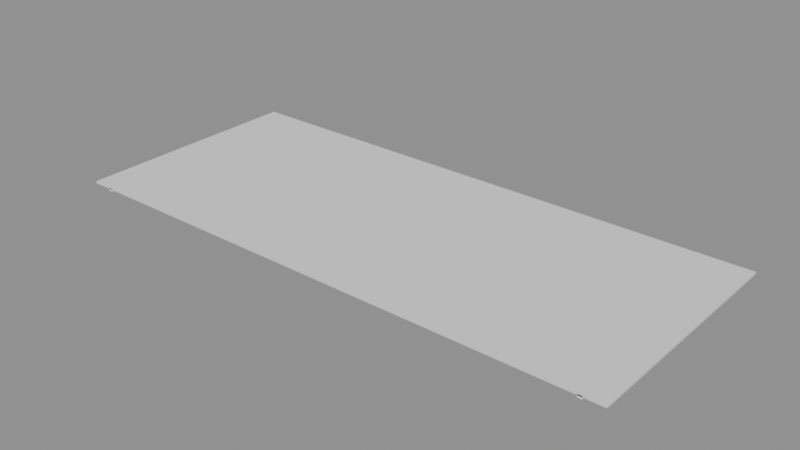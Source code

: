 # Source: parking-ceiling-lod.blend  (saved by Blender 4.5.91; exported with 4.5.12 LTS)
import bpy
from mathutils import Matrix  # noqa: F401  (used for matrix-valued properties, if any)

bpy.ops.wm.read_factory_settings(use_empty=True)
scene = bpy.context.scene
scene.name = 'Scene'

# ---- meshes
me_surface_concrete = bpy.data.meshes.new('surface:concrete')
me_surface_concrete.from_pydata([(-130.0, 55.0, -0.5), (-130.0, 55.0, 0.5), (130.0, 55.0, 0.5), (-130.0, 55.0, -0.5), (130.0, 55.0, 0.5), (130.0, 55.0, -0.5), (-130.0, -55.0, -0.5), (130.0, -55.0, -0.5), (130.0, -55.0, 0.5), (-130.0, -55.0, -0.5), (130.0, -55.0, 0.5), (-130.0, -55.0, 0.5), (-130.0, 55.0, -0.5), (-130.0, -55.0, -0.5), (-130.0, -55.0, 0.5), (-130.0, 55.0, -0.5), (-130.0, -55.0, 0.5), (-130.0, 55.0, 0.5), (130.0, 55.0, -0.5), (130.0, 55.0, 0.5), (130.0, -55.0, 0.5), (130.0, 55.0, -0.5), (130.0, -55.0, 0.5), (130.0, -55.0, -0.5), (-130.0, 55.0, -0.5), (130.0, 55.0, -0.5), (130.0, -55.0, -0.5), (-130.0, 55.0, -0.5), (130.0, -55.0, -0.5), (-130.0, -55.0, -0.5), (-130.0, 55.0, 0.5), (-130.0, -55.0, 0.5), (130.0, -55.0, 0.5), (-130.0, 55.0, 0.5), (130.0, -55.0, 0.5), (130.0, 55.0, 0.5), (-121.0, 55.0, -1.4), (-121.0, 55.0, 0.0), (-119.0, 55.0, 0.0), (-121.0, 55.0, -1.4), (-119.0, 55.0, 0.0), (-119.0, 55.0, -1.4), (-121.0, -55.0, -1.4), (-119.0, -55.0, -1.4), (-119.0, -55.0, 0.0), (-121.0, -55.0, -1.4), (-119.0, -55.0, 0.0), (-121.0, -55.0, 0.0), (-121.0, 55.0, -1.4), (-121.0, -55.0, -1.4), (-121.0, -55.0, 0.0), (-121.0, 55.0, -1.4), (-121.0, -55.0, 0.0), (-121.0, 55.0, 0.0), (-119.0, 55.0, -1.4), (-119.0, 55.0, 0.0), (-119.0, -55.0, 0.0), (-119.0, 55.0, -1.4), (-119.0, -55.0, 0.0), (-119.0, -55.0, -1.4), (-121.0, 55.0, -1.4), (-119.0, 55.0, -1.4), (-119.0, -55.0, -1.4), (-121.0, 55.0, -1.4), (-119.0, -55.0, -1.4), (-121.0, -55.0, -1.4), (-121.0, 55.0, 0.0), (-121.0, -55.0, 0.0), (-119.0, -55.0, 0.0), (-121.0, 55.0, 0.0), (-119.0, -55.0, 0.0), (-119.0, 55.0, 0.0), (119.0, 55.0, -1.4), (119.0, 55.0, 0.0), (121.0, 55.0, 0.0), (119.0, 55.0, -1.4), (121.0, 55.0, 0.0), (121.0, 55.0, -1.4), (119.0, -55.0, -1.4), (121.0, -55.0, -1.4), (121.0, -55.0, 0.0), (119.0, -55.0, -1.4), (121.0, -55.0, 0.0), (119.0, -55.0, 0.0), (119.0, 55.0, -1.4), (119.0, -55.0, -1.4), (119.0, -55.0, 0.0), (119.0, 55.0, -1.4), (119.0, -55.0, 0.0), (119.0, 55.0, 0.0), (121.0, 55.0, -1.4), (121.0, 55.0, 0.0), (121.0, -55.0, 0.0), (121.0, 55.0, -1.4), (121.0, -55.0, 0.0), (121.0, -55.0, -1.4), (119.0, 55.0, -1.4), (121.0, 55.0, -1.4), (121.0, -55.0, -1.4), (119.0, 55.0, -1.4), (121.0, -55.0, -1.4), (119.0, -55.0, -1.4), (119.0, 55.0, 0.0), (119.0, -55.0, 0.0), (121.0, -55.0, 0.0), (119.0, 55.0, 0.0), (121.0, -55.0, 0.0), (121.0, 55.0, 0.0)], [], [(0, 1, 2), (3, 4, 5), (6, 7, 8), (9, 10, 11), (12, 13, 14), (15, 16, 17), (18, 19, 20), (21, 22, 23), (24, 25, 26), (27, 28, 29), (30, 31, 32), (33, 34, 35), (36, 37, 38), (39, 40, 41), (42, 43, 44), (45, 46, 47), (48, 49, 50), (51, 52, 53), (54, 55, 56), (57, 58, 59), (60, 61, 62), (63, 64, 65), (66, 67, 68), (69, 70, 71), (72, 73, 74), (75, 76, 77), (78, 79, 80), (81, 82, 83), (84, 85, 86), (87, 88, 89), (90, 91, 92), (93, 94, 95), (96, 97, 98), (99, 100, 101), (102, 103, 104), (105, 106, 107)])
_uv = me_surface_concrete.uv_layers.new(name='UVMap')
_uv.uv.foreach_set('vector', [-32.5, 1.125, -32.5, 0.875, 32.5, 0.875, -32.5, 1.125, 32.5, 0.875, 32.5, 1.125, -32.5, 1.125, 32.5, 1.125, 32.5, 0.875, -32.5, 1.125, 32.5, 0.875, -32.5, 0.875, -0.125, 14.75, -0.125, -12.75, 0.125, -12.75, -0.125, 14.75, 0.125, -12.75, 0.125, 14.75, -0.125, 14.75, 0.125, 14.75, 0.125, -12.75, -0.125, 14.75, 0.125, -12.75, -0.125, -12.75, -32.5, 14.75, 32.5, 14.75, 32.5, -12.75, -32.5, 14.75, 32.5, -12.75, -32.5, -12.75, -32.5, 14.75, -32.5, -12.75, 32.5, -12.75, -32.5, 14.75, 32.5, -12.75, 32.5, 14.75, -30.25, 1.35, -30.25, 1.0, -29.75, 1.0, -30.25, 1.35, -29.75, 1.0, -29.75, 1.35, -30.25, 1.35, -29.75, 1.35, -29.75, 1.0, -30.25, 1.35, -29.75, 1.0, -30.25, 1.0, -0.35, 14.75, -0.35, -12.75, 0.0, -12.75, -0.35, 14.75, 0.0, -12.75, 0.0, 14.75, -0.35, 14.75, 0.0, 14.75, 0.0, -12.75, -0.35, 14.75, 0.0, -12.75, -0.35, -12.75, -30.25, 14.75, -29.75, 14.75, -29.75, -12.75, -30.25, 14.75, -29.75, -12.75, -30.25, -12.75, -30.25, 14.75, -30.25, -12.75, -29.75, -12.75, -30.25, 14.75, -29.75, -12.75, -29.75, 14.75, 29.75, 1.35, 29.75, 1.0, 30.25, 1.0, 29.75, 1.35, 30.25, 1.0, 30.25, 1.35, 29.75, 1.35, 30.25, 1.35, 30.25, 1.0, 29.75, 1.35, 30.25, 1.0, 29.75, 1.0, -0.35, 14.75, -0.35, -12.75, 0.0, -12.75, -0.35, 14.75, 0.0, -12.75, 0.0, 14.75, -0.35, 14.75, 0.0, 14.75, 0.0, -12.75, -0.35, 14.75, 0.0, -12.75, -0.35, -12.75, 29.75, 14.75, 30.25, 14.75, 30.25, -12.75, 29.75, 14.75, 30.25, -12.75, 29.75, -12.75, 29.75, 14.75, 29.75, -12.75, 30.25, -12.75, 29.75, 14.75, 30.25, -12.75, 30.25, 14.75])
me_surface_concrete.update()
me_surface_concrete.normals_split_custom_set([tuple(v) for v in zip(*[iter([0.0, 1.0, 0.0, 0.0, 1.0, 0.0, 0.0, 1.0, 0.0, 0.0, 1.0, 0.0, 0.0, 1.0, 0.0, 0.0, 1.0, 0.0, 0.0, -1.0, 0.0, 0.0, -1.0, 0.0, 0.0, -1.0, 0.0, 0.0, -1.0, 0.0, 0.0, -1.0, 0.0, 0.0, -1.0, 0.0, -1.0, 0.0, 0.0, -1.0, 0.0, 0.0, -1.0, 0.0, 0.0, -1.0, 0.0, 0.0, -1.0, 0.0, 0.0, -1.0, 0.0, 0.0, 1.0, 0.0, 0.0, 1.0, 0.0, 0.0, 1.0, 0.0, 0.0, 1.0, 0.0, 0.0, 1.0, 0.0, 0.0, 1.0, 0.0, 0.0, 0.0, 0.0, -1.0, 0.0, 0.0, -1.0, 0.0, 0.0, -1.0, 0.0, 0.0, -1.0, 0.0, 0.0, -1.0, 0.0, 0.0, -1.0, 0.0, 0.0, 1.0, 0.0, 0.0, 1.0, 0.0, 0.0, 1.0, 0.0, 0.0, 1.0, 0.0, 0.0, 1.0, 0.0, 0.0, 1.0, 0.0, 1.0, 0.0, 0.0, 1.0, 0.0, 0.0, 1.0, 0.0, 0.0, 1.0, 0.0, 0.0, 1.0, 0.0, 0.0, 1.0, 0.0, 0.0, -1.0, 0.0, 0.0, -1.0, 0.0, 0.0, -1.0, 0.0, 0.0, -1.0, 0.0, 0.0, -1.0, 0.0, 0.0, -1.0, 0.0, -1.0, 0.0, 0.0, -1.0, 0.0, 0.0, -1.0, 0.0, 0.0, -1.0, 0.0, 0.0, -1.0, 0.0, 0.0, -1.0, 0.0, 0.0, 1.0, 0.0, 0.0, 1.0, 0.0, 0.0, 1.0, 0.0, 0.0, 1.0, 0.0, 0.0, 1.0, 0.0, 0.0, 1.0, 0.0, 0.0, 0.0, 0.0, -1.0, 0.0, 0.0, -1.0, 0.0, 0.0, -1.0, 0.0, 0.0, -1.0, 0.0, 0.0, -1.0, 0.0, 0.0, -1.0, 0.0, 0.0, 1.0, 0.0, 0.0, 1.0, 0.0, 0.0, 1.0, 0.0, 0.0, 1.0, 0.0, 0.0, 1.0, 0.0, 0.0, 1.0, 0.0, 1.0, 0.0, 0.0, 1.0, 0.0, 0.0, 1.0, 0.0, 0.0, 1.0, 0.0, 0.0, 1.0, 0.0, 0.0, 1.0, 0.0, 0.0, -1.0, 0.0, 0.0, -1.0, 0.0, 0.0, -1.0, 0.0, 0.0, -1.0, 0.0, 0.0, -1.0, 0.0, 0.0, -1.0, 0.0, -1.0, 0.0, 0.0, -1.0, 0.0, 0.0, -1.0, 0.0, 0.0, -1.0, 0.0, 0.0, -1.0, 0.0, 0.0, -1.0, 0.0, 0.0, 1.0, 0.0, 0.0, 1.0, 0.0, 0.0, 1.0, 0.0, 0.0, 1.0, 0.0, 0.0, 1.0, 0.0, 0.0, 1.0, 0.0, 0.0, 0.0, 0.0, -1.0, 0.0, 0.0, -1.0, 0.0, 0.0, -1.0, 0.0, 0.0, -1.0, 0.0, 0.0, -1.0, 0.0, 0.0, -1.0, 0.0, 0.0, 1.0, 0.0, 0.0, 1.0, 0.0, 0.0, 1.0, 0.0, 0.0, 1.0, 0.0, 0.0, 1.0, 0.0, 0.0, 1.0])] * 3)])

# ---- objects
ob_surface_concrete = bpy.data.objects.new('surface:concrete', me_surface_concrete)

# ---- transforms, parenting, visibility, modifiers, constraints
ob_surface_concrete.location = (0.0, 0.0, 0.0)
ob_surface_concrete.rotation_mode = 'QUATERNION'
ob_surface_concrete.rotation_quaternion = (1.0, 0.0, 0.0, 0.0)

# ---- collection membership
scene.collection.objects.link(ob_surface_concrete)

# ---- scene / render settings (as saved in the file)
scene.frame_start = 1; scene.frame_end = 250; scene.frame_set(1)
scene.render.engine = 'BLENDER_EEVEE_NEXT'
bpy.context.view_layer.update()

# ---- added for rendering (the .blend has no active camera and no usable light): camera, sun + grey world if the file has none
cam_auto = bpy.data.cameras.new('AutoCamera')
cam_auto.lens = 50.0
cam_auto.sensor_width = 36.0
cam_auto.clip_end = 4584.18
ob_auto_camera = bpy.data.objects.new('AutoCamera', cam_auto)
scene.collection.objects.link(ob_auto_camera)
ob_auto_camera.location = (261.208, -313.449, 208.516)
ob_auto_camera.rotation_euler = (1.09748, -7.21219e-08, 0.694738)
scene.camera = ob_auto_camera
light_auto_sun = bpy.data.lights.new('AutoSun', 'SUN')
light_auto_sun.energy = 3.0
light_auto_sun.angle = 0.0523599
ob_auto_sun = bpy.data.objects.new('AutoSun', light_auto_sun)
scene.collection.objects.link(ob_auto_sun)
ob_auto_sun.rotation_euler = (0.872665, 0.174533, 0.523599)
if scene.world is None:
    world_auto = bpy.data.worlds.new('AutoWorld')
    world_auto.color = (0.3, 0.3, 0.3)
    scene.world = world_auto
bpy.context.view_layer.update()
